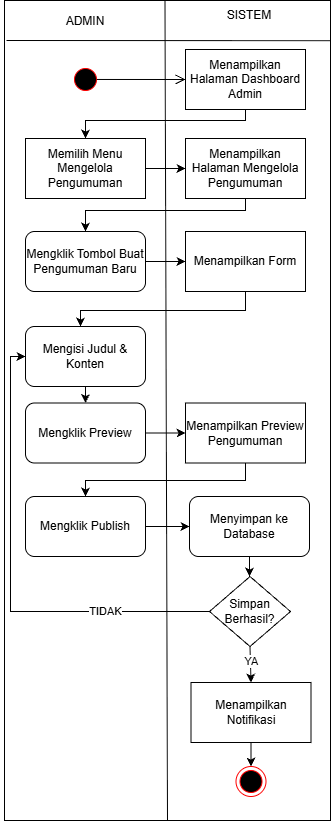

The diagram above was exported from draw.io. Its source (the exported page's mxGraphModel, read from the mxfile embedded in the PNG):
<mxGraphModel dx="1025" dy="497" grid="1" gridSize="10" guides="1" tooltips="1" connect="1" arrows="1" fold="1" page="1" pageScale="1" pageWidth="850" pageHeight="1100" math="0" shadow="0">
  <root>
    <mxCell id="E85vzgmpqZjy9A11vuHB-0" />
    <mxCell id="E85vzgmpqZjy9A11vuHB-1" parent="E85vzgmpqZjy9A11vuHB-0" />
    <mxCell id="E85vzgmpqZjy9A11vuHB-2" edge="1" parent="E85vzgmpqZjy9A11vuHB-1" source="E85vzgmpqZjy9A11vuHB-3" style="endArrow=none;html=1;rounded=0;entryX=0.25;entryY=0;entryDx=0;entryDy=0;exitX=0.25;exitY=1;exitDx=0;exitDy=0;" target="E85vzgmpqZjy9A11vuHB-3" value="">
      <mxGeometry height="50" relative="1" width="50" as="geometry">
        <mxPoint x="668" y="993.0000000000002" as="sourcePoint" />
        <mxPoint x="668" y="190.00000000000023" as="targetPoint" />
      </mxGeometry>
    </mxCell>
    <mxCell id="E85vzgmpqZjy9A11vuHB-3" parent="E85vzgmpqZjy9A11vuHB-1" style="rounded=0;whiteSpace=wrap;html=1;" value="" vertex="1">
      <mxGeometry height="820" width="326" x="554" y="190" as="geometry" />
    </mxCell>
    <mxCell id="E85vzgmpqZjy9A11vuHB-4" edge="1" parent="E85vzgmpqZjy9A11vuHB-1" source="E85vzgmpqZjy9A11vuHB-3" style="endArrow=none;html=1;rounded=0;entryX=0.336;entryY=0.001;entryDx=0;entryDy=0;entryPerimeter=0;exitX=0.5;exitY=1;exitDx=0;exitDy=0;" value="">
      <mxGeometry height="50" relative="1" width="50" as="geometry">
        <mxPoint x="710" y="690" as="sourcePoint" />
        <mxPoint x="714.4960000000001" y="190.52300000000002" as="targetPoint" />
      </mxGeometry>
    </mxCell>
    <mxCell id="E85vzgmpqZjy9A11vuHB-5" edge="1" parent="E85vzgmpqZjy9A11vuHB-1" source="E85vzgmpqZjy9A11vuHB-3" style="endArrow=none;html=1;rounded=0;exitX=1.001;exitY=0.049;exitDx=0;exitDy=0;exitPerimeter=0;" value="">
      <mxGeometry height="50" relative="1" width="50" as="geometry">
        <mxPoint x="880" y="232" as="sourcePoint" />
        <mxPoint x="556" y="230" as="targetPoint" />
      </mxGeometry>
    </mxCell>
    <mxCell id="E85vzgmpqZjy9A11vuHB-6" parent="E85vzgmpqZjy9A11vuHB-1" style="text;html=1;whiteSpace=wrap;strokeColor=none;fillColor=none;align=center;verticalAlign=middle;rounded=0;" value="ADMIN" vertex="1">
      <mxGeometry height="30" width="170" x="550" y="196" as="geometry" />
    </mxCell>
    <mxCell id="E85vzgmpqZjy9A11vuHB-7" parent="E85vzgmpqZjy9A11vuHB-1" style="text;html=1;whiteSpace=wrap;strokeColor=none;fillColor=none;align=center;verticalAlign=middle;rounded=0;" value="SISTEM" vertex="1">
      <mxGeometry height="30" width="60" x="769" y="190" as="geometry" />
    </mxCell>
    <mxCell id="E85vzgmpqZjy9A11vuHB-9" parent="E85vzgmpqZjy9A11vuHB-1" style="rounded=0;whiteSpace=wrap;html=1;" value="Menampilkan Halaman Dashboard Admin" vertex="1">
      <mxGeometry height="60" width="120" x="735" y="239" as="geometry" />
    </mxCell>
    <mxCell id="E85vzgmpqZjy9A11vuHB-10" parent="E85vzgmpqZjy9A11vuHB-1" style="rounded=1;whiteSpace=wrap;html=1;" value="Mengklik Tombol Buat Pengumuman Baru" vertex="1">
      <mxGeometry height="60" width="120" x="575" y="421" as="geometry" />
    </mxCell>
    <mxCell id="E85vzgmpqZjy9A11vuHB-12" parent="E85vzgmpqZjy9A11vuHB-1" style="ellipse;html=1;shape=endState;fillColor=#000000;strokeColor=#ff0000;" value="" vertex="1">
      <mxGeometry height="30" width="30" x="785.5" y="956" as="geometry" />
    </mxCell>
    <mxCell id="E85vzgmpqZjy9A11vuHB-19" parent="E85vzgmpqZjy9A11vuHB-1" style="rounded=1;whiteSpace=wrap;html=1;" value="Mengisi Judul &amp;amp; Konten" vertex="1">
      <mxGeometry height="60" width="120" x="575" y="516" as="geometry" />
    </mxCell>
    <mxCell id="E85vzgmpqZjy9A11vuHB-27" edge="1" parent="E85vzgmpqZjy9A11vuHB-1" source="E85vzgmpqZjy9A11vuHB-28" style="edgeStyle=orthogonalEdgeStyle;rounded=0;orthogonalLoop=1;jettySize=auto;html=1;" target="E85vzgmpqZjy9A11vuHB-30" value="">
      <mxGeometry relative="1" as="geometry" />
    </mxCell>
    <mxCell id="E85vzgmpqZjy9A11vuHB-28" parent="E85vzgmpqZjy9A11vuHB-1" style="rounded=0;whiteSpace=wrap;html=1;" value="Memilih Menu Mengelola Pengumuman" vertex="1">
      <mxGeometry height="60" width="120" x="575" y="328" as="geometry" />
    </mxCell>
    <mxCell id="E85vzgmpqZjy9A11vuHB-29" edge="1" parent="E85vzgmpqZjy9A11vuHB-1" source="E85vzgmpqZjy9A11vuHB-9" style="endArrow=classic;html=1;rounded=0;exitX=0.5;exitY=1;exitDx=0;exitDy=0;entryX=0.5;entryY=0;entryDx=0;entryDy=0;" target="E85vzgmpqZjy9A11vuHB-28" value="">
      <mxGeometry height="50" relative="1" width="50" as="geometry">
        <Array as="points">
          <mxPoint x="795" y="310" />
          <mxPoint x="635" y="310" />
        </Array>
        <mxPoint x="810" y="450" as="sourcePoint" />
        <mxPoint x="860" y="400" as="targetPoint" />
      </mxGeometry>
    </mxCell>
    <mxCell id="E85vzgmpqZjy9A11vuHB-30" parent="E85vzgmpqZjy9A11vuHB-1" style="rounded=0;whiteSpace=wrap;html=1;" value="Menampilkan Halaman Mengelola Pengumuman" vertex="1">
      <mxGeometry height="60" width="120" x="735" y="328" as="geometry" />
    </mxCell>
    <mxCell id="E85vzgmpqZjy9A11vuHB-31" edge="1" parent="E85vzgmpqZjy9A11vuHB-1" source="E85vzgmpqZjy9A11vuHB-30" style="endArrow=classic;html=1;rounded=0;exitX=0.5;exitY=1;exitDx=0;exitDy=0;entryX=0.5;entryY=0;entryDx=0;entryDy=0;" target="E85vzgmpqZjy9A11vuHB-10" value="">
      <mxGeometry height="50" relative="1" width="50" as="geometry">
        <Array as="points">
          <mxPoint x="795" y="400" />
          <mxPoint x="635" y="400" />
        </Array>
        <mxPoint x="830" y="520" as="sourcePoint" />
        <mxPoint x="880" y="470" as="targetPoint" />
      </mxGeometry>
    </mxCell>
    <mxCell id="E85vzgmpqZjy9A11vuHB-35" edge="1" parent="E85vzgmpqZjy9A11vuHB-1" source="mBPKJpw2vJUz8NGqntv0-9" style="endArrow=classic;html=1;rounded=0;exitX=0.5;exitY=1;exitDx=0;exitDy=0;entryX=0.5;entryY=0;entryDx=0;entryDy=0;" target="E85vzgmpqZjy9A11vuHB-12" value="">
      <mxGeometry height="50" relative="1" width="50" as="geometry">
        <mxPoint x="792" y="986" as="sourcePoint" />
        <mxPoint x="810" y="981" as="targetPoint" />
      </mxGeometry>
    </mxCell>
    <mxCell id="mBPKJpw2vJUz8NGqntv0-1" parent="E85vzgmpqZjy9A11vuHB-1" style="rounded=0;whiteSpace=wrap;html=1;" value="Menampilkan Form" vertex="1">
      <mxGeometry height="60" width="120" x="735" y="421" as="geometry" />
    </mxCell>
    <mxCell id="mBPKJpw2vJUz8NGqntv0-2" edge="1" parent="E85vzgmpqZjy9A11vuHB-1" source="mBPKJpw2vJUz8NGqntv0-1" style="endArrow=classic;html=1;rounded=0;exitX=0.5;exitY=1;exitDx=0;exitDy=0;" value="">
      <mxGeometry height="50" relative="1" width="50" as="geometry">
        <Array as="points">
          <mxPoint x="795" y="500" />
          <mxPoint x="630" y="500" />
        </Array>
        <mxPoint x="630" y="580" as="sourcePoint" />
        <mxPoint x="630" y="516" as="targetPoint" />
      </mxGeometry>
    </mxCell>
    <mxCell id="mBPKJpw2vJUz8NGqntv0-3" parent="E85vzgmpqZjy9A11vuHB-1" style="rounded=1;whiteSpace=wrap;html=1;" value="Mengklik Preview" vertex="1">
      <mxGeometry height="60" width="120" x="575" y="592.5" as="geometry" />
    </mxCell>
    <mxCell id="mBPKJpw2vJUz8NGqntv0-8" edge="1" parent="E85vzgmpqZjy9A11vuHB-1" source="mBPKJpw2vJUz8NGqntv0-4" style="edgeStyle=orthogonalEdgeStyle;rounded=0;orthogonalLoop=1;jettySize=auto;html=1;" target="mBPKJpw2vJUz8NGqntv0-7" value="">
      <mxGeometry relative="1" as="geometry" />
    </mxCell>
    <mxCell id="mBPKJpw2vJUz8NGqntv0-4" parent="E85vzgmpqZjy9A11vuHB-1" style="rounded=1;whiteSpace=wrap;html=1;" value="Mengklik Publish" vertex="1">
      <mxGeometry height="60" width="120" x="575" y="686" as="geometry" />
    </mxCell>
    <mxCell id="mBPKJpw2vJUz8NGqntv0-5" edge="1" parent="E85vzgmpqZjy9A11vuHB-1" source="E85vzgmpqZjy9A11vuHB-19" style="endArrow=classic;html=1;rounded=0;exitX=0.5;exitY=1;exitDx=0;exitDy=0;entryX=0.5;entryY=0;entryDx=0;entryDy=0;" target="mBPKJpw2vJUz8NGqntv0-3" value="">
      <mxGeometry height="50" relative="1" width="50" as="geometry">
        <mxPoint x="670" y="690" as="sourcePoint" />
        <mxPoint x="720" y="640" as="targetPoint" />
      </mxGeometry>
    </mxCell>
    <mxCell id="mBPKJpw2vJUz8NGqntv0-6" edge="1" parent="E85vzgmpqZjy9A11vuHB-1" source="mBPKJpw2vJUz8NGqntv0-18" style="endArrow=classic;html=1;rounded=0;exitX=0.5;exitY=1;exitDx=0;exitDy=0;entryX=0.5;entryY=0;entryDx=0;entryDy=0;" target="mBPKJpw2vJUz8NGqntv0-4" value="">
      <mxGeometry height="50" relative="1" width="50" as="geometry">
        <Array as="points">
          <mxPoint x="795" y="670" />
          <mxPoint x="635" y="670" />
        </Array>
        <mxPoint x="680" y="690" as="sourcePoint" />
        <mxPoint x="730" y="640" as="targetPoint" />
      </mxGeometry>
    </mxCell>
    <mxCell id="mBPKJpw2vJUz8NGqntv0-12" edge="1" parent="E85vzgmpqZjy9A11vuHB-1" source="mBPKJpw2vJUz8NGqntv0-7" style="edgeStyle=orthogonalEdgeStyle;rounded=0;orthogonalLoop=1;jettySize=auto;html=1;" target="mBPKJpw2vJUz8NGqntv0-11" value="">
      <mxGeometry relative="1" as="geometry" />
    </mxCell>
    <mxCell id="mBPKJpw2vJUz8NGqntv0-7" parent="E85vzgmpqZjy9A11vuHB-1" style="rounded=1;whiteSpace=wrap;html=1;" value="Menyimpan ke Database" vertex="1">
      <mxGeometry height="60" width="120" x="739" y="686" as="geometry" />
    </mxCell>
    <mxCell id="mBPKJpw2vJUz8NGqntv0-9" parent="E85vzgmpqZjy9A11vuHB-1" style="rounded=0;whiteSpace=wrap;html=1;" value="Menampilkan Notifikasi" vertex="1">
      <mxGeometry height="60" width="120" x="740.5" y="872" as="geometry" />
    </mxCell>
    <mxCell id="mBPKJpw2vJUz8NGqntv0-11" parent="E85vzgmpqZjy9A11vuHB-1" style="rhombus;whiteSpace=wrap;html=1;" value="Simpan Berhasil?" vertex="1">
      <mxGeometry height="70" width="81" x="759" y="766" as="geometry" />
    </mxCell>
    <mxCell id="mBPKJpw2vJUz8NGqntv0-13" edge="1" parent="E85vzgmpqZjy9A11vuHB-1" source="mBPKJpw2vJUz8NGqntv0-11" style="endArrow=classic;html=1;rounded=0;exitX=0;exitY=0.5;exitDx=0;exitDy=0;entryX=0;entryY=0.5;entryDx=0;entryDy=0;" target="E85vzgmpqZjy9A11vuHB-19" value="">
      <mxGeometry height="50" relative="1" width="50" as="geometry">
        <Array as="points">
          <mxPoint x="560" y="801" />
          <mxPoint x="560" y="546" />
        </Array>
        <mxPoint x="600" y="790" as="sourcePoint" />
        <mxPoint x="650" y="740" as="targetPoint" />
      </mxGeometry>
    </mxCell>
    <mxCell id="mBPKJpw2vJUz8NGqntv0-15" connectable="0" parent="mBPKJpw2vJUz8NGqntv0-13" style="edgeLabel;html=1;align=center;verticalAlign=middle;resizable=0;points=[];" value="TIDAK" vertex="1">
      <mxGeometry relative="1" x="-0.5524" y="-1" as="geometry">
        <mxPoint as="offset" />
      </mxGeometry>
    </mxCell>
    <mxCell id="mBPKJpw2vJUz8NGqntv0-16" edge="1" parent="E85vzgmpqZjy9A11vuHB-1" source="mBPKJpw2vJUz8NGqntv0-11" style="endArrow=classic;html=1;rounded=0;exitX=0.5;exitY=1;exitDx=0;exitDy=0;entryX=0.5;entryY=0;entryDx=0;entryDy=0;" target="mBPKJpw2vJUz8NGqntv0-9" value="">
      <mxGeometry height="50" relative="1" width="50" as="geometry">
        <mxPoint x="690" y="846" as="sourcePoint" />
        <mxPoint x="740" y="796" as="targetPoint" />
      </mxGeometry>
    </mxCell>
    <mxCell id="mBPKJpw2vJUz8NGqntv0-17" connectable="0" parent="mBPKJpw2vJUz8NGqntv0-16" style="edgeLabel;html=1;align=center;verticalAlign=middle;resizable=0;points=[];" value="YA" vertex="1">
      <mxGeometry relative="1" x="-0.1494" y="1" as="geometry">
        <mxPoint as="offset" />
      </mxGeometry>
    </mxCell>
    <mxCell id="mBPKJpw2vJUz8NGqntv0-18" parent="E85vzgmpqZjy9A11vuHB-1" style="rounded=0;whiteSpace=wrap;html=1;" value="Menampilkan Preview Pengumuman" vertex="1">
      <mxGeometry height="60" width="120" x="735" y="592.5" as="geometry" />
    </mxCell>
    <mxCell id="mBPKJpw2vJUz8NGqntv0-21" edge="1" parent="E85vzgmpqZjy9A11vuHB-1" source="mBPKJpw2vJUz8NGqntv0-3" style="endArrow=classic;html=1;rounded=0;exitX=1;exitY=0.5;exitDx=0;exitDy=0;entryX=0;entryY=0.5;entryDx=0;entryDy=0;" target="mBPKJpw2vJUz8NGqntv0-18" value="">
      <mxGeometry height="50" relative="1" width="50" as="geometry">
        <mxPoint x="790" y="720" as="sourcePoint" />
        <mxPoint x="840" y="670" as="targetPoint" />
      </mxGeometry>
    </mxCell>
    <mxCell id="aW5ENa4858mbWNl1NzJd-0" edge="1" parent="E85vzgmpqZjy9A11vuHB-1" source="E85vzgmpqZjy9A11vuHB-10" style="endArrow=classic;html=1;rounded=0;exitX=1;exitY=0.5;exitDx=0;exitDy=0;entryX=0;entryY=0.5;entryDx=0;entryDy=0;" target="mBPKJpw2vJUz8NGqntv0-1" value="">
      <mxGeometry height="50" relative="1" width="50" as="geometry">
        <mxPoint x="870" y="500" as="sourcePoint" />
        <mxPoint x="740" y="450" as="targetPoint" />
      </mxGeometry>
    </mxCell>
    <mxCell id="hJdJq0KjaVWqganM--J--0" parent="E85vzgmpqZjy9A11vuHB-1" style="ellipse;html=1;shape=startState;fillColor=#000000;strokeColor=#ff0000;" value="" vertex="1">
      <mxGeometry height="30" width="30" x="620" y="254" as="geometry" />
    </mxCell>
    <mxCell id="hJdJq0KjaVWqganM--J--1" edge="1" parent="E85vzgmpqZjy9A11vuHB-1" source="hJdJq0KjaVWqganM--J--0" style="edgeStyle=orthogonalEdgeStyle;html=1;verticalAlign=bottom;endArrow=open;endSize=8;strokeColor=#000000;rounded=0;entryX=0;entryY=0.5;entryDx=0;entryDy=0;exitX=0.876;exitY=0.499;exitDx=0;exitDy=0;exitPerimeter=0;" target="E85vzgmpqZjy9A11vuHB-9" value="">
      <mxGeometry relative="1" as="geometry">
        <mxPoint x="635" y="340" as="targetPoint" />
      </mxGeometry>
    </mxCell>
  </root>
</mxGraphModel>